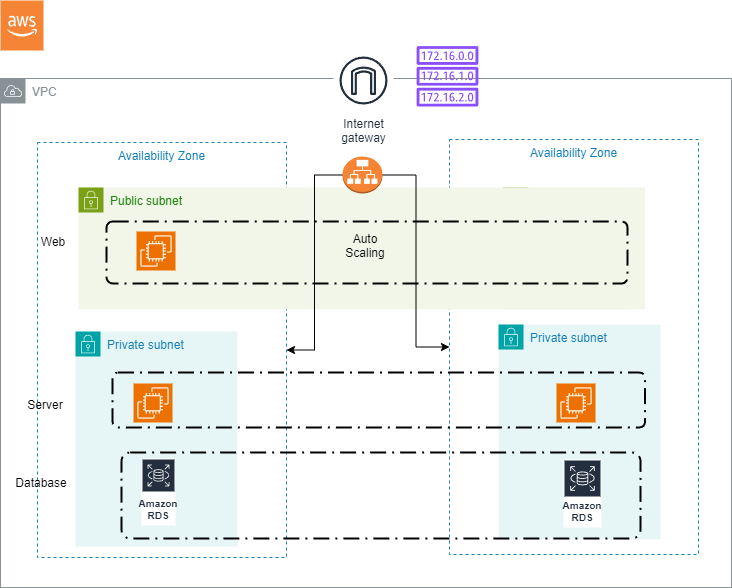

The diagram above was exported from draw.io. Its source (the exported page's mxGraphModel, read from the mxfile embedded in the PNG):
<mxGraphModel dx="1221" dy="773" grid="0" gridSize="10" guides="1" tooltips="1" connect="1" arrows="1" fold="1" page="1" pageScale="1" pageWidth="850" pageHeight="1100" math="0" shadow="0">
  <root>
    <mxCell id="0" />
    <mxCell id="1" parent="0" />
    <mxCell id="FEiNVgDUr5hufThFcgEr-30" value="Public subnet" style="points=[[0,0],[0.25,0],[0.5,0],[0.75,0],[1,0],[1,0.25],[1,0.5],[1,0.75],[1,1],[0.75,1],[0.5,1],[0.25,1],[0,1],[0,0.75],[0,0.5],[0,0.25]];outlineConnect=0;gradientColor=none;html=1;whiteSpace=wrap;fontSize=12;fontStyle=0;container=1;pointerEvents=0;collapsible=0;recursiveResize=0;shape=mxgraph.aws4.group;grIcon=mxgraph.aws4.group_security_group;grStroke=0;strokeColor=#7AA116;fillColor=#F2F6E8;verticalAlign=top;align=left;spacingLeft=30;fontColor=#248814;dashed=0;" vertex="1" parent="1">
      <mxGeometry x="553.5" y="259" width="142" height="122" as="geometry" />
    </mxCell>
    <mxCell id="FEiNVgDUr5hufThFcgEr-31" value="" style="sketch=0;points=[[0,0,0],[0.25,0,0],[0.5,0,0],[0.75,0,0],[1,0,0],[0,1,0],[0.25,1,0],[0.5,1,0],[0.75,1,0],[1,1,0],[0,0.25,0],[0,0.5,0],[0,0.75,0],[1,0.25,0],[1,0.5,0],[1,0.75,0]];outlineConnect=0;fontColor=#232F3E;fillColor=#ED7100;strokeColor=#ffffff;dashed=0;verticalLabelPosition=bottom;verticalAlign=top;align=center;html=1;fontSize=12;fontStyle=0;aspect=fixed;shape=mxgraph.aws4.resourceIcon;resIcon=mxgraph.aws4.ec2;" vertex="1" parent="FEiNVgDUr5hufThFcgEr-30">
      <mxGeometry x="58" y="44" width="39" height="39" as="geometry" />
    </mxCell>
    <mxCell id="FEiNVgDUr5hufThFcgEr-1" value="" style="outlineConnect=0;dashed=0;verticalLabelPosition=bottom;verticalAlign=top;align=center;html=1;shape=mxgraph.aws3.cloud_2;fillColor=#F58534;gradientColor=none;" vertex="1" parent="1">
      <mxGeometry x="51" y="72" width="43" height="50" as="geometry" />
    </mxCell>
    <mxCell id="FEiNVgDUr5hufThFcgEr-4" value="VPC" style="sketch=0;outlineConnect=0;gradientColor=none;html=1;whiteSpace=wrap;fontSize=12;fontStyle=0;shape=mxgraph.aws4.group;grIcon=mxgraph.aws4.group_vpc;strokeColor=#879196;fillColor=none;verticalAlign=top;align=left;spacingLeft=30;fontColor=#879196;dashed=0;" vertex="1" parent="1">
      <mxGeometry x="51" y="150" width="731" height="509" as="geometry" />
    </mxCell>
    <mxCell id="FEiNVgDUr5hufThFcgEr-5" value="Internet&#10;gateway" style="sketch=0;outlineConnect=0;fontColor=#232F3E;gradientColor=none;strokeColor=#232F3E;fillColor=#ffffff;dashed=0;verticalLabelPosition=bottom;verticalAlign=top;align=center;html=1;fontSize=12;fontStyle=0;aspect=fixed;shape=mxgraph.aws4.resourceIcon;resIcon=mxgraph.aws4.internet_gateway;" vertex="1" parent="1">
      <mxGeometry x="384" y="122" width="60" height="60" as="geometry" />
    </mxCell>
    <mxCell id="FEiNVgDUr5hufThFcgEr-6" value="Availability Zone" style="fillColor=none;strokeColor=#147EBA;dashed=1;verticalAlign=top;fontStyle=0;fontColor=#147EBA;whiteSpace=wrap;html=1;" vertex="1" parent="1">
      <mxGeometry x="88" y="214" width="249" height="415" as="geometry" />
    </mxCell>
    <mxCell id="FEiNVgDUr5hufThFcgEr-7" value="Availability Zone" style="fillColor=none;strokeColor=#147EBA;dashed=1;verticalAlign=top;fontStyle=0;fontColor=#147EBA;whiteSpace=wrap;html=1;" vertex="1" parent="1">
      <mxGeometry x="500" y="211" width="249" height="415" as="geometry" />
    </mxCell>
    <mxCell id="FEiNVgDUr5hufThFcgEr-8" value="Public subnet" style="points=[[0,0],[0.25,0],[0.5,0],[0.75,0],[1,0],[1,0.25],[1,0.5],[1,0.75],[1,1],[0.75,1],[0.5,1],[0.25,1],[0,1],[0,0.75],[0,0.5],[0,0.25]];outlineConnect=0;gradientColor=none;html=1;whiteSpace=wrap;fontSize=12;fontStyle=0;container=1;pointerEvents=0;collapsible=0;recursiveResize=0;shape=mxgraph.aws4.group;grIcon=mxgraph.aws4.group_security_group;grStroke=0;strokeColor=#7AA116;fillColor=#F2F6E8;verticalAlign=top;align=left;spacingLeft=30;fontColor=#248814;dashed=0;" vertex="1" parent="1">
      <mxGeometry x="129" y="259" width="549" height="122" as="geometry" />
    </mxCell>
    <mxCell id="FEiNVgDUr5hufThFcgEr-26" value="" style="rounded=1;arcSize=10;dashed=1;fillColor=none;gradientColor=none;dashPattern=8 3 1 3;strokeWidth=2;" vertex="1" parent="FEiNVgDUr5hufThFcgEr-8">
      <mxGeometry x="28" y="34" width="521" height="62" as="geometry" />
    </mxCell>
    <mxCell id="FEiNVgDUr5hufThFcgEr-11" value="" style="sketch=0;points=[[0,0,0],[0.25,0,0],[0.5,0,0],[0.75,0,0],[1,0,0],[0,1,0],[0.25,1,0],[0.5,1,0],[0.75,1,0],[1,1,0],[0,0.25,0],[0,0.5,0],[0,0.75,0],[1,0.25,0],[1,0.5,0],[1,0.75,0]];outlineConnect=0;fontColor=#232F3E;fillColor=#ED7100;strokeColor=#ffffff;dashed=0;verticalLabelPosition=bottom;verticalAlign=top;align=center;html=1;fontSize=12;fontStyle=0;aspect=fixed;shape=mxgraph.aws4.resourceIcon;resIcon=mxgraph.aws4.ec2;" vertex="1" parent="FEiNVgDUr5hufThFcgEr-8">
      <mxGeometry x="58" y="44" width="39" height="39" as="geometry" />
    </mxCell>
    <mxCell id="FEiNVgDUr5hufThFcgEr-42" value="Auto Scaling&lt;div&gt;&lt;br&gt;&lt;/div&gt;" style="text;html=1;align=center;verticalAlign=middle;whiteSpace=wrap;rounded=0;" vertex="1" parent="FEiNVgDUr5hufThFcgEr-8">
      <mxGeometry x="257" y="51" width="60" height="30" as="geometry" />
    </mxCell>
    <mxCell id="FEiNVgDUr5hufThFcgEr-13" style="edgeStyle=orthogonalEdgeStyle;rounded=0;orthogonalLoop=1;jettySize=auto;html=1;" edge="1" parent="1" source="FEiNVgDUr5hufThFcgEr-10" target="FEiNVgDUr5hufThFcgEr-6">
      <mxGeometry relative="1" as="geometry" />
    </mxCell>
    <mxCell id="FEiNVgDUr5hufThFcgEr-39" style="edgeStyle=orthogonalEdgeStyle;rounded=0;orthogonalLoop=1;jettySize=auto;html=1;" edge="1" parent="1" source="FEiNVgDUr5hufThFcgEr-10" target="FEiNVgDUr5hufThFcgEr-7">
      <mxGeometry relative="1" as="geometry" />
    </mxCell>
    <mxCell id="FEiNVgDUr5hufThFcgEr-10" value="" style="outlineConnect=0;dashed=0;verticalLabelPosition=bottom;verticalAlign=top;align=center;html=1;shape=mxgraph.aws3.application_load_balancer;fillColor=#F58534;gradientColor=none;" vertex="1" parent="1">
      <mxGeometry x="393" y="228" width="40" height="37" as="geometry" />
    </mxCell>
    <mxCell id="FEiNVgDUr5hufThFcgEr-22" value="Private subnet" style="points=[[0,0],[0.25,0],[0.5,0],[0.75,0],[1,0],[1,0.25],[1,0.5],[1,0.75],[1,1],[0.75,1],[0.5,1],[0.25,1],[0,1],[0,0.75],[0,0.5],[0,0.25]];outlineConnect=0;gradientColor=none;html=1;whiteSpace=wrap;fontSize=12;fontStyle=0;container=1;pointerEvents=0;collapsible=0;recursiveResize=0;shape=mxgraph.aws4.group;grIcon=mxgraph.aws4.group_security_group;grStroke=0;strokeColor=#00A4A6;fillColor=#E6F6F7;verticalAlign=top;align=left;spacingLeft=30;fontColor=#147EBA;dashed=0;" vertex="1" parent="1">
      <mxGeometry x="126" y="403" width="162" height="215" as="geometry" />
    </mxCell>
    <mxCell id="FEiNVgDUr5hufThFcgEr-25" value="Amazon RDS" style="sketch=0;outlineConnect=0;fontColor=#232F3E;gradientColor=none;strokeColor=#ffffff;fillColor=#232F3E;dashed=0;verticalLabelPosition=middle;verticalAlign=bottom;align=center;html=1;whiteSpace=wrap;fontSize=10;fontStyle=1;spacing=3;shape=mxgraph.aws4.productIcon;prIcon=mxgraph.aws4.rds;" vertex="1" parent="FEiNVgDUr5hufThFcgEr-22">
      <mxGeometry x="66" y="127" width="34" height="67" as="geometry" />
    </mxCell>
    <mxCell id="FEiNVgDUr5hufThFcgEr-23" value="" style="sketch=0;points=[[0,0,0],[0.25,0,0],[0.5,0,0],[0.75,0,0],[1,0,0],[0,1,0],[0.25,1,0],[0.5,1,0],[0.75,1,0],[1,1,0],[0,0.25,0],[0,0.5,0],[0,0.75,0],[1,0.25,0],[1,0.5,0],[1,0.75,0]];outlineConnect=0;fontColor=#232F3E;fillColor=#ED7100;strokeColor=#ffffff;dashed=0;verticalLabelPosition=bottom;verticalAlign=top;align=center;html=1;fontSize=12;fontStyle=0;aspect=fixed;shape=mxgraph.aws4.resourceIcon;resIcon=mxgraph.aws4.ec2;" vertex="1" parent="1">
      <mxGeometry x="184" y="455" width="39" height="39" as="geometry" />
    </mxCell>
    <mxCell id="FEiNVgDUr5hufThFcgEr-33" value="Private subnet" style="points=[[0,0],[0.25,0],[0.5,0],[0.75,0],[1,0],[1,0.25],[1,0.5],[1,0.75],[1,1],[0.75,1],[0.5,1],[0.25,1],[0,1],[0,0.75],[0,0.5],[0,0.25]];outlineConnect=0;gradientColor=none;html=1;whiteSpace=wrap;fontSize=12;fontStyle=0;container=1;pointerEvents=0;collapsible=0;recursiveResize=0;shape=mxgraph.aws4.group;grIcon=mxgraph.aws4.group_security_group;grStroke=0;strokeColor=#00A4A6;fillColor=#E6F6F7;verticalAlign=top;align=left;spacingLeft=30;fontColor=#147EBA;dashed=0;" vertex="1" parent="1">
      <mxGeometry x="549" y="396" width="162" height="215" as="geometry" />
    </mxCell>
    <mxCell id="FEiNVgDUr5hufThFcgEr-34" value="Amazon RDS" style="sketch=0;outlineConnect=0;fontColor=#232F3E;gradientColor=none;strokeColor=#ffffff;fillColor=#232F3E;dashed=0;verticalLabelPosition=middle;verticalAlign=bottom;align=center;html=1;whiteSpace=wrap;fontSize=10;fontStyle=1;spacing=3;shape=mxgraph.aws4.productIcon;prIcon=mxgraph.aws4.rds;" vertex="1" parent="FEiNVgDUr5hufThFcgEr-33">
      <mxGeometry x="65" y="135" width="38" height="68" as="geometry" />
    </mxCell>
    <mxCell id="FEiNVgDUr5hufThFcgEr-38" value="" style="sketch=0;points=[[0,0,0],[0.25,0,0],[0.5,0,0],[0.75,0,0],[1,0,0],[0,1,0],[0.25,1,0],[0.5,1,0],[0.75,1,0],[1,1,0],[0,0.25,0],[0,0.5,0],[0,0.75,0],[1,0.25,0],[1,0.5,0],[1,0.75,0]];outlineConnect=0;fontColor=#232F3E;fillColor=#ED7100;strokeColor=#ffffff;dashed=0;verticalLabelPosition=bottom;verticalAlign=top;align=center;html=1;fontSize=12;fontStyle=0;aspect=fixed;shape=mxgraph.aws4.resourceIcon;resIcon=mxgraph.aws4.ec2;" vertex="1" parent="FEiNVgDUr5hufThFcgEr-33">
      <mxGeometry x="58" y="59" width="39" height="39" as="geometry" />
    </mxCell>
    <mxCell id="FEiNVgDUr5hufThFcgEr-40" value="" style="sketch=0;outlineConnect=0;fontColor=#232F3E;gradientColor=none;fillColor=#8C4FFF;strokeColor=none;dashed=0;verticalLabelPosition=bottom;verticalAlign=top;align=center;html=1;fontSize=12;fontStyle=0;aspect=fixed;pointerEvents=1;shape=mxgraph.aws4.route_table;" vertex="1" parent="1">
      <mxGeometry x="467" y="117.59" width="62" height="60.41" as="geometry" />
    </mxCell>
    <mxCell id="FEiNVgDUr5hufThFcgEr-43" value="&lt;div&gt;Web&lt;/div&gt;" style="text;html=1;align=center;verticalAlign=middle;whiteSpace=wrap;rounded=0;" vertex="1" parent="1">
      <mxGeometry x="74" y="299" width="60" height="30" as="geometry" />
    </mxCell>
    <mxCell id="FEiNVgDUr5hufThFcgEr-44" value="Server" style="text;html=1;align=center;verticalAlign=middle;whiteSpace=wrap;rounded=0;" vertex="1" parent="1">
      <mxGeometry x="66" y="462" width="60" height="30" as="geometry" />
    </mxCell>
    <mxCell id="FEiNVgDUr5hufThFcgEr-45" value="Database" style="text;html=1;align=center;verticalAlign=middle;whiteSpace=wrap;rounded=0;" vertex="1" parent="1">
      <mxGeometry x="62" y="540" width="60" height="30" as="geometry" />
    </mxCell>
    <mxCell id="FEiNVgDUr5hufThFcgEr-46" value="" style="rounded=1;arcSize=10;dashed=1;fillColor=none;gradientColor=none;dashPattern=8 3 1 3;strokeWidth=2;" vertex="1" parent="1">
      <mxGeometry x="172" y="524" width="519" height="86" as="geometry" />
    </mxCell>
    <mxCell id="FEiNVgDUr5hufThFcgEr-47" value="" style="rounded=1;arcSize=10;dashed=1;fillColor=none;gradientColor=none;dashPattern=8 3 1 3;strokeWidth=2;" vertex="1" parent="1">
      <mxGeometry x="163" y="444" width="532.5" height="55" as="geometry" />
    </mxCell>
  </root>
</mxGraphModel>